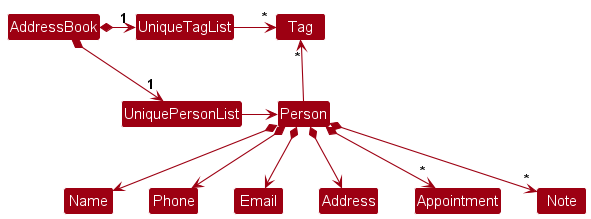

The diagram above was rendered by PlantUML. Its source (embedded in the PNG):
@startuml
!include style.puml
skinparam arrowThickness 1.1
skinparam arrowColor MODEL_COLOR
skinparam classBackgroundColor MODEL_COLOR

AddressBook *-right-> "1" UniquePersonList
AddressBook *-right-> "1" UniqueTagList
UniqueTagList -[hidden]down- UniquePersonList
UniqueTagList -[hidden]down- UniquePersonList

UniqueTagList -right-> "*" Tag
UniquePersonList -right-> Person

Person -up-> "*" Tag

Person *--> Name
Person *--> Phone
Person *--> Email
Person *--> Address
Person *--> "*" Appointment
Person *--> "*" Note
@enduml